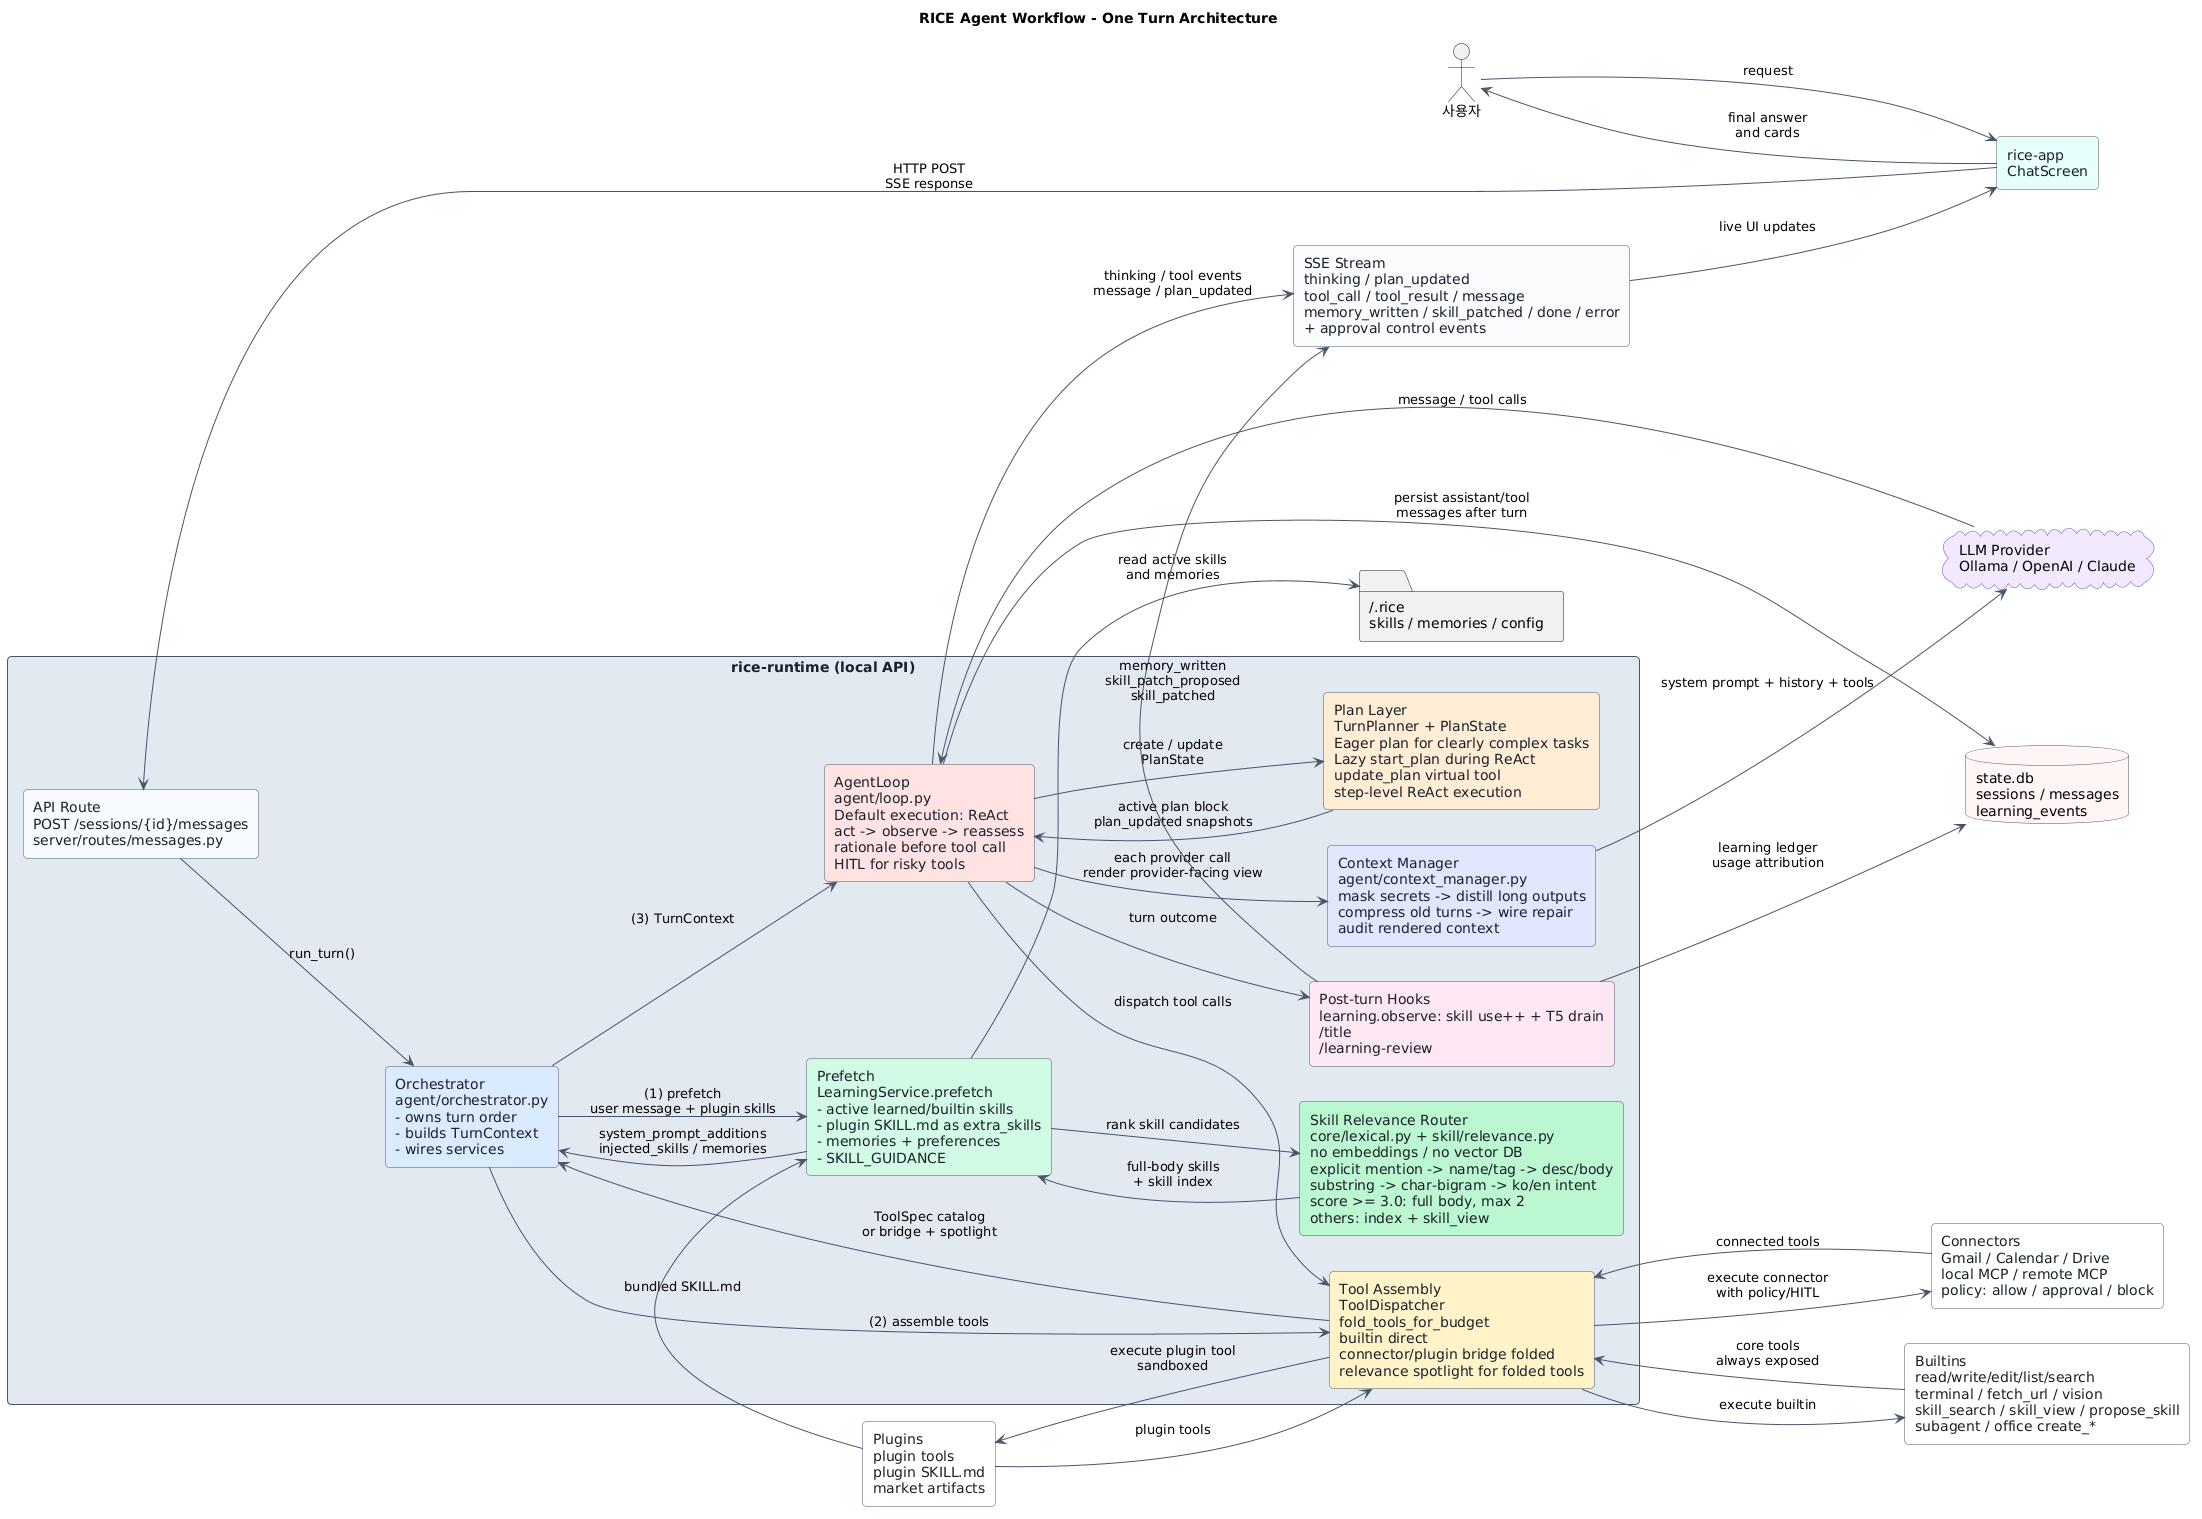

The diagram above was rendered by PlantUML. Its source (embedded in the PNG):
@startuml
title RICE Agent Workflow - One Turn Architecture

left to right direction

skinparam backgroundColor #FFFFFF
skinparam defaultFontName "Apple SD Gothic Neo"
skinparam shadowing false
skinparam ArrowColor #4A5568
skinparam ArrowThickness 1
skinparam rectangle {
  BorderColor #4A5568
  FontColor #1A202C
  RoundCorner 8
}
skinparam database {
  BorderColor #4A5568
  BackgroundColor #FFF5F5
}
skinparam cloud {
  BorderColor #6B46C1
  BackgroundColor #F3E8FF
}

actor "사용자" as user

rectangle "rice-app\nChatScreen" as app #E6FFFA

cloud "LLM Provider\nOllama / OpenAI / Claude" as llm

database "state.db\nsessions / messages\nlearning_events" as db
folder "~/.rice\nskills / memories / config" as home

rectangle "Builtins\nread/write/edit/list/search\nterminal / fetch_url / vision\nskill_search / skill_view / propose_skill\nsubagent / office create_*" as builtins #FFFFFF

rectangle "Connectors\nGmail / Calendar / Drive\nlocal MCP / remote MCP\npolicy: allow / approval / block" as connectors #FFFFFF

rectangle "Plugins\nplugin tools\nplugin SKILL.md\nmarket artifacts" as plugins #FFFFFF

rectangle "SSE Stream\nthinking / plan_updated\ntool_call / tool_result / message\nmemory_written / skill_patched / done / error\n+ approval control events" as sse #F8FAFC

rectangle "rice-runtime (local API)" as runtime #E2E8F0 {
  rectangle "API Route\nPOST /sessions/{id}/messages\nserver/routes/messages.py" as route #F7FAFC

  rectangle "Orchestrator\nagent/orchestrator.py\n- owns turn order\n- builds TurnContext\n- wires services" as orch #DBEAFE

  rectangle "Prefetch\nLearningService.prefetch\n- active learned/builtin skills\n- plugin SKILL.md as extra_skills\n- memories + preferences\n- SKILL_GUIDANCE" as prefetch #D1FAE5

  rectangle "Skill Relevance Router\ncore/lexical.py + skill/relevance.py\nno embeddings / no vector DB\nexplicit mention -> name/tag -> desc/body\nsubstring -> char-bigram -> ko/en intent\nscore >= 3.0: full body, max 2\nothers: index + skill_view" as relevance #BBF7D0

  rectangle "Tool Assembly\nToolDispatcher\nfold_tools_for_budget\nbuiltin direct\nconnector/plugin bridge folded\nrelevance spotlight for folded tools" as toolasm #FEF3C7

  rectangle "Context Manager\nagent/context_manager.py\nmask secrets -> distill long outputs\ncompress old turns -> wire repair\naudit rendered context" as ctx #E0E7FF

  rectangle "AgentLoop\nagent/loop.py\nDefault execution: ReAct\nact -> observe -> reassess\nrationale before tool call\nHITL for risky tools" as loop #FEE2E2

  rectangle "Plan Layer\nTurnPlanner + PlanState\nEager plan for clearly complex tasks\nLazy start_plan during ReAct\nupdate_plan virtual tool\nstep-level ReAct execution" as plan #FFEDD5

  rectangle "Post-turn Hooks\nlearning.observe: skill use++ + T5 drain\n/title\n/learning-review" as hooks #FCE7F3
}

user --> app : request
app --> route : HTTP POST\nSSE response
route --> orch : run_turn()

orch --> prefetch : (1) prefetch\nuser message + plugin skills
plugins --> prefetch : bundled SKILL.md
prefetch --> relevance : rank skill candidates
relevance --> prefetch : full-body skills\n+ skill index
prefetch --> home : read active skills\nand memories
prefetch --> orch : system_prompt_additions\ninjected_skills / memories

orch --> toolasm : (2) assemble tools
builtins --> toolasm : core tools\nalways exposed
connectors --> toolasm : connected tools
plugins --> toolasm : plugin tools
toolasm --> orch : ToolSpec catalog\nor bridge + spotlight

orch --> loop : (3) TurnContext
loop --> ctx : each provider call\nrender provider-facing view
ctx --> llm : system prompt + history + tools
llm --> loop : message / tool calls

loop --> plan : create / update\nPlanState
plan --> loop : active plan block\nplan_updated snapshots

loop --> toolasm : dispatch tool calls
toolasm --> builtins : execute builtin
toolasm --> connectors : execute connector\nwith policy/HITL
toolasm --> plugins : execute plugin tool\nsandboxed

loop --> sse : thinking / tool events\nmessage / plan_updated
loop --> db : persist assistant/tool\nmessages after turn

loop --> hooks : turn outcome
hooks --> sse : memory_written\nskill_patch_proposed\nskill_patched
hooks --> db : learning ledger\nusage attribution

sse --> app : live UI updates
app --> user : final answer\nand cards
@enduml